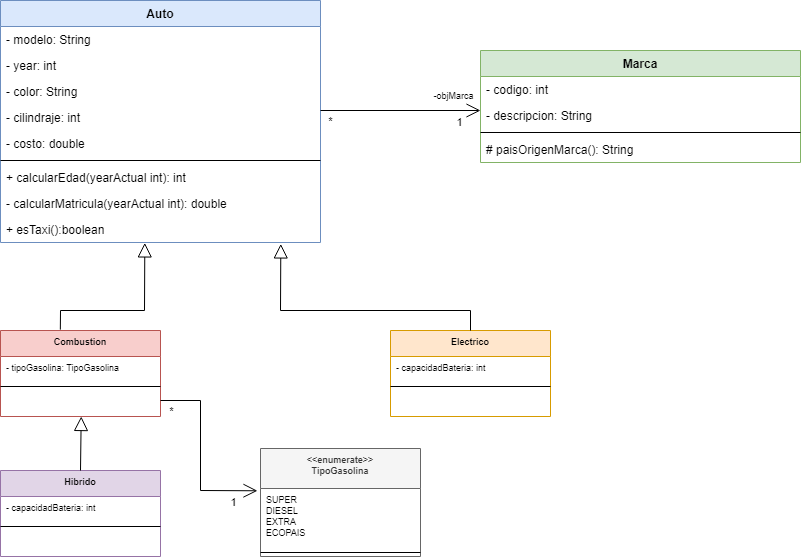

The diagram above was exported from draw.io. Its source (the exported page's mxGraphModel, read from the mxfile embedded in the PNG):
<mxGraphModel dx="1497" dy="802" grid="1" gridSize="10" guides="1" tooltips="1" connect="1" arrows="1" fold="1" page="1" pageScale="1" pageWidth="827" pageHeight="1169" math="0" shadow="0">
  <root>
    <mxCell id="0" />
    <mxCell id="1" parent="0" />
    <mxCell id="0PBUl81rrxGbW2nykcVK-113" value="Auto" style="swimlane;fontStyle=1;align=center;verticalAlign=top;childLayout=stackLayout;horizontal=1;startSize=26;horizontalStack=0;resizeParent=1;resizeParentMax=0;resizeLast=0;collapsible=1;marginBottom=0;fillColor=#dae8fc;strokeColor=#6c8ebf;" vertex="1" parent="1">
      <mxGeometry x="110" y="230" width="320" height="242" as="geometry" />
    </mxCell>
    <mxCell id="0PBUl81rrxGbW2nykcVK-114" value="- modelo: String" style="text;strokeColor=none;fillColor=none;align=left;verticalAlign=top;spacingLeft=4;spacingRight=4;overflow=hidden;rotatable=0;points=[[0,0.5],[1,0.5]];portConstraint=eastwest;" vertex="1" parent="0PBUl81rrxGbW2nykcVK-113">
      <mxGeometry y="26" width="320" height="26" as="geometry" />
    </mxCell>
    <mxCell id="0PBUl81rrxGbW2nykcVK-115" value="- year: int" style="text;strokeColor=none;fillColor=none;align=left;verticalAlign=top;spacingLeft=4;spacingRight=4;overflow=hidden;rotatable=0;points=[[0,0.5],[1,0.5]];portConstraint=eastwest;" vertex="1" parent="0PBUl81rrxGbW2nykcVK-113">
      <mxGeometry y="52" width="320" height="26" as="geometry" />
    </mxCell>
    <mxCell id="0PBUl81rrxGbW2nykcVK-116" value="- color: String" style="text;strokeColor=none;fillColor=none;align=left;verticalAlign=top;spacingLeft=4;spacingRight=4;overflow=hidden;rotatable=0;points=[[0,0.5],[1,0.5]];portConstraint=eastwest;" vertex="1" parent="0PBUl81rrxGbW2nykcVK-113">
      <mxGeometry y="78" width="320" height="26" as="geometry" />
    </mxCell>
    <mxCell id="0PBUl81rrxGbW2nykcVK-117" value="- cilindraje: int" style="text;strokeColor=none;fillColor=none;align=left;verticalAlign=top;spacingLeft=4;spacingRight=4;overflow=hidden;rotatable=0;points=[[0,0.5],[1,0.5]];portConstraint=eastwest;" vertex="1" parent="0PBUl81rrxGbW2nykcVK-113">
      <mxGeometry y="104" width="320" height="26" as="geometry" />
    </mxCell>
    <mxCell id="0PBUl81rrxGbW2nykcVK-118" value="- costo: double" style="text;strokeColor=none;fillColor=none;align=left;verticalAlign=top;spacingLeft=4;spacingRight=4;overflow=hidden;rotatable=0;points=[[0,0.5],[1,0.5]];portConstraint=eastwest;" vertex="1" parent="0PBUl81rrxGbW2nykcVK-113">
      <mxGeometry y="130" width="320" height="26" as="geometry" />
    </mxCell>
    <mxCell id="0PBUl81rrxGbW2nykcVK-119" value="" style="line;strokeWidth=1;fillColor=none;align=left;verticalAlign=middle;spacingTop=-1;spacingLeft=3;spacingRight=3;rotatable=0;labelPosition=right;points=[];portConstraint=eastwest;" vertex="1" parent="0PBUl81rrxGbW2nykcVK-113">
      <mxGeometry y="156" width="320" height="8" as="geometry" />
    </mxCell>
    <mxCell id="0PBUl81rrxGbW2nykcVK-120" value="+ calcularEdad(yearActual int): int" style="text;strokeColor=none;fillColor=none;align=left;verticalAlign=top;spacingLeft=4;spacingRight=4;overflow=hidden;rotatable=0;points=[[0,0.5],[1,0.5]];portConstraint=eastwest;" vertex="1" parent="0PBUl81rrxGbW2nykcVK-113">
      <mxGeometry y="164" width="320" height="26" as="geometry" />
    </mxCell>
    <mxCell id="0PBUl81rrxGbW2nykcVK-121" value="- calcularMatricula(yearActual int): double" style="text;strokeColor=none;fillColor=none;align=left;verticalAlign=top;spacingLeft=4;spacingRight=4;overflow=hidden;rotatable=0;points=[[0,0.5],[1,0.5]];portConstraint=eastwest;" vertex="1" parent="0PBUl81rrxGbW2nykcVK-113">
      <mxGeometry y="190" width="320" height="26" as="geometry" />
    </mxCell>
    <mxCell id="0PBUl81rrxGbW2nykcVK-122" value="+ esTaxi():boolean" style="text;strokeColor=none;fillColor=none;align=left;verticalAlign=top;spacingLeft=4;spacingRight=4;overflow=hidden;rotatable=0;points=[[0,0.5],[1,0.5]];portConstraint=eastwest;" vertex="1" parent="0PBUl81rrxGbW2nykcVK-113">
      <mxGeometry y="216" width="320" height="26" as="geometry" />
    </mxCell>
    <mxCell id="0PBUl81rrxGbW2nykcVK-123" value="Marca" style="swimlane;fontStyle=1;align=center;verticalAlign=top;childLayout=stackLayout;horizontal=1;startSize=26;horizontalStack=0;resizeParent=1;resizeParentMax=0;resizeLast=0;collapsible=1;marginBottom=0;fillColor=#d5e8d4;strokeColor=#82b366;" vertex="1" parent="1">
      <mxGeometry x="590" y="280" width="320" height="112" as="geometry" />
    </mxCell>
    <mxCell id="0PBUl81rrxGbW2nykcVK-124" value="- codigo: int" style="text;strokeColor=none;fillColor=none;align=left;verticalAlign=top;spacingLeft=4;spacingRight=4;overflow=hidden;rotatable=0;points=[[0,0.5],[1,0.5]];portConstraint=eastwest;" vertex="1" parent="0PBUl81rrxGbW2nykcVK-123">
      <mxGeometry y="26" width="320" height="26" as="geometry" />
    </mxCell>
    <mxCell id="0PBUl81rrxGbW2nykcVK-125" value="- descripcion: String" style="text;strokeColor=none;fillColor=none;align=left;verticalAlign=top;spacingLeft=4;spacingRight=4;overflow=hidden;rotatable=0;points=[[0,0.5],[1,0.5]];portConstraint=eastwest;" vertex="1" parent="0PBUl81rrxGbW2nykcVK-123">
      <mxGeometry y="52" width="320" height="26" as="geometry" />
    </mxCell>
    <mxCell id="0PBUl81rrxGbW2nykcVK-126" value="" style="line;strokeWidth=1;fillColor=none;align=left;verticalAlign=middle;spacingTop=-1;spacingLeft=3;spacingRight=3;rotatable=0;labelPosition=right;points=[];portConstraint=eastwest;" vertex="1" parent="0PBUl81rrxGbW2nykcVK-123">
      <mxGeometry y="78" width="320" height="8" as="geometry" />
    </mxCell>
    <mxCell id="0PBUl81rrxGbW2nykcVK-127" value="# paisOrigenMarca(): String" style="text;strokeColor=none;fillColor=none;align=left;verticalAlign=top;spacingLeft=4;spacingRight=4;overflow=hidden;rotatable=0;points=[[0,0.5],[1,0.5]];portConstraint=eastwest;" vertex="1" parent="0PBUl81rrxGbW2nykcVK-123">
      <mxGeometry y="86" width="320" height="26" as="geometry" />
    </mxCell>
    <mxCell id="0PBUl81rrxGbW2nykcVK-128" value="" style="endArrow=open;endFill=1;endSize=12;html=1;rounded=0;" edge="1" parent="1">
      <mxGeometry width="160" relative="1" as="geometry">
        <mxPoint x="430" y="340" as="sourcePoint" />
        <mxPoint x="590" y="340" as="targetPoint" />
      </mxGeometry>
    </mxCell>
    <mxCell id="0PBUl81rrxGbW2nykcVK-129" value="1&lt;br&gt;" style="edgeLabel;html=1;align=center;verticalAlign=middle;resizable=0;points=[];" vertex="1" connectable="0" parent="0PBUl81rrxGbW2nykcVK-128">
      <mxGeometry x="0.7332" relative="1" as="geometry">
        <mxPoint y="11" as="offset" />
      </mxGeometry>
    </mxCell>
    <mxCell id="0PBUl81rrxGbW2nykcVK-130" value="*" style="edgeLabel;html=1;align=center;verticalAlign=middle;resizable=0;points=[];" vertex="1" connectable="0" parent="0PBUl81rrxGbW2nykcVK-128">
      <mxGeometry x="-0.8875" y="-1" relative="1" as="geometry">
        <mxPoint y="9" as="offset" />
      </mxGeometry>
    </mxCell>
    <mxCell id="0PBUl81rrxGbW2nykcVK-131" value="-objMarca" style="edgeLabel;html=1;align=center;verticalAlign=middle;resizable=0;points=[];fontSize=9;" vertex="1" connectable="0" parent="0PBUl81rrxGbW2nykcVK-128">
      <mxGeometry x="0.6039" y="1" relative="1" as="geometry">
        <mxPoint x="4" y="-14" as="offset" />
      </mxGeometry>
    </mxCell>
    <mxCell id="0PBUl81rrxGbW2nykcVK-132" value="Combustion" style="swimlane;fontStyle=1;align=center;verticalAlign=top;childLayout=stackLayout;horizontal=1;startSize=26;horizontalStack=0;resizeParent=1;resizeParentMax=0;resizeLast=0;collapsible=1;marginBottom=0;fontSize=9;fillColor=#f8cecc;strokeColor=#b85450;" vertex="1" parent="1">
      <mxGeometry x="110" y="560" width="160" height="86" as="geometry" />
    </mxCell>
    <mxCell id="0PBUl81rrxGbW2nykcVK-133" value="- tipoGasolina: TipoGasolina" style="text;strokeColor=none;fillColor=none;align=left;verticalAlign=top;spacingLeft=4;spacingRight=4;overflow=hidden;rotatable=0;points=[[0,0.5],[1,0.5]];portConstraint=eastwest;fontSize=9;" vertex="1" parent="0PBUl81rrxGbW2nykcVK-132">
      <mxGeometry y="26" width="160" height="26" as="geometry" />
    </mxCell>
    <mxCell id="0PBUl81rrxGbW2nykcVK-134" value="" style="line;strokeWidth=1;fillColor=none;align=left;verticalAlign=middle;spacingTop=-1;spacingLeft=3;spacingRight=3;rotatable=0;labelPosition=right;points=[];portConstraint=eastwest;fontSize=9;" vertex="1" parent="0PBUl81rrxGbW2nykcVK-132">
      <mxGeometry y="52" width="160" height="8" as="geometry" />
    </mxCell>
    <mxCell id="0PBUl81rrxGbW2nykcVK-135" value=" " style="text;strokeColor=none;fillColor=none;align=left;verticalAlign=top;spacingLeft=4;spacingRight=4;overflow=hidden;rotatable=0;points=[[0,0.5],[1,0.5]];portConstraint=eastwest;fontSize=9;" vertex="1" parent="0PBUl81rrxGbW2nykcVK-132">
      <mxGeometry y="60" width="160" height="26" as="geometry" />
    </mxCell>
    <mxCell id="0PBUl81rrxGbW2nykcVK-136" value="Electrico" style="swimlane;fontStyle=1;align=center;verticalAlign=top;childLayout=stackLayout;horizontal=1;startSize=26;horizontalStack=0;resizeParent=1;resizeParentMax=0;resizeLast=0;collapsible=1;marginBottom=0;fontSize=9;fillColor=#ffe6cc;strokeColor=#d79b00;" vertex="1" parent="1">
      <mxGeometry x="500" y="560" width="160" height="86" as="geometry" />
    </mxCell>
    <mxCell id="0PBUl81rrxGbW2nykcVK-137" value="- capacidadBateria: int" style="text;strokeColor=none;fillColor=none;align=left;verticalAlign=top;spacingLeft=4;spacingRight=4;overflow=hidden;rotatable=0;points=[[0,0.5],[1,0.5]];portConstraint=eastwest;fontSize=9;" vertex="1" parent="0PBUl81rrxGbW2nykcVK-136">
      <mxGeometry y="26" width="160" height="26" as="geometry" />
    </mxCell>
    <mxCell id="0PBUl81rrxGbW2nykcVK-138" value="" style="line;strokeWidth=1;fillColor=none;align=left;verticalAlign=middle;spacingTop=-1;spacingLeft=3;spacingRight=3;rotatable=0;labelPosition=right;points=[];portConstraint=eastwest;fontSize=9;" vertex="1" parent="0PBUl81rrxGbW2nykcVK-136">
      <mxGeometry y="52" width="160" height="8" as="geometry" />
    </mxCell>
    <mxCell id="0PBUl81rrxGbW2nykcVK-139" value=" " style="text;strokeColor=none;fillColor=none;align=left;verticalAlign=top;spacingLeft=4;spacingRight=4;overflow=hidden;rotatable=0;points=[[0,0.5],[1,0.5]];portConstraint=eastwest;fontSize=9;" vertex="1" parent="0PBUl81rrxGbW2nykcVK-136">
      <mxGeometry y="60" width="160" height="26" as="geometry" />
    </mxCell>
    <mxCell id="0PBUl81rrxGbW2nykcVK-140" value="Hibrido" style="swimlane;fontStyle=1;align=center;verticalAlign=top;childLayout=stackLayout;horizontal=1;startSize=26;horizontalStack=0;resizeParent=1;resizeParentMax=0;resizeLast=0;collapsible=1;marginBottom=0;fontSize=9;fillColor=#e1d5e7;strokeColor=#9673a6;" vertex="1" parent="1">
      <mxGeometry x="110" y="700" width="160" height="86" as="geometry" />
    </mxCell>
    <mxCell id="0PBUl81rrxGbW2nykcVK-141" value="- capacidadBateria: int" style="text;strokeColor=none;fillColor=none;align=left;verticalAlign=top;spacingLeft=4;spacingRight=4;overflow=hidden;rotatable=0;points=[[0,0.5],[1,0.5]];portConstraint=eastwest;fontSize=9;" vertex="1" parent="0PBUl81rrxGbW2nykcVK-140">
      <mxGeometry y="26" width="160" height="26" as="geometry" />
    </mxCell>
    <mxCell id="0PBUl81rrxGbW2nykcVK-142" value="" style="line;strokeWidth=1;fillColor=none;align=left;verticalAlign=middle;spacingTop=-1;spacingLeft=3;spacingRight=3;rotatable=0;labelPosition=right;points=[];portConstraint=eastwest;fontSize=9;" vertex="1" parent="0PBUl81rrxGbW2nykcVK-140">
      <mxGeometry y="52" width="160" height="8" as="geometry" />
    </mxCell>
    <mxCell id="0PBUl81rrxGbW2nykcVK-143" value=" " style="text;strokeColor=none;fillColor=none;align=left;verticalAlign=top;spacingLeft=4;spacingRight=4;overflow=hidden;rotatable=0;points=[[0,0.5],[1,0.5]];portConstraint=eastwest;fontSize=9;" vertex="1" parent="0PBUl81rrxGbW2nykcVK-140">
      <mxGeometry y="60" width="160" height="26" as="geometry" />
    </mxCell>
    <mxCell id="0PBUl81rrxGbW2nykcVK-144" value="" style="endArrow=block;endFill=0;endSize=12;html=1;rounded=0;fontSize=9;exitX=0.374;exitY=-0.01;exitDx=0;exitDy=0;exitPerimeter=0;entryX=0.451;entryY=1.016;entryDx=0;entryDy=0;entryPerimeter=0;" edge="1" parent="1" source="0PBUl81rrxGbW2nykcVK-132" target="0PBUl81rrxGbW2nykcVK-122">
      <mxGeometry width="160" relative="1" as="geometry">
        <mxPoint x="110" y="520" as="sourcePoint" />
        <mxPoint x="270" y="520" as="targetPoint" />
        <Array as="points">
          <mxPoint x="170" y="540" />
          <mxPoint x="254" y="540" />
        </Array>
      </mxGeometry>
    </mxCell>
    <mxCell id="0PBUl81rrxGbW2nykcVK-145" value="" style="endArrow=block;endFill=0;endSize=12;html=1;rounded=0;fontSize=9;exitX=0.5;exitY=0;exitDx=0;exitDy=0;entryX=0.451;entryY=1.016;entryDx=0;entryDy=0;entryPerimeter=0;" edge="1" parent="1" source="0PBUl81rrxGbW2nykcVK-140">
      <mxGeometry width="160" relative="1" as="geometry">
        <mxPoint x="119.99999999999991" y="735.128" as="sourcePoint" />
        <mxPoint x="190.72000000000003" y="645.9960000000001" as="targetPoint" />
      </mxGeometry>
    </mxCell>
    <mxCell id="0PBUl81rrxGbW2nykcVK-146" value="&lt;&lt;enumerate&gt;&gt;&#10;TipoGasolina" style="swimlane;fontStyle=1;align=center;verticalAlign=top;childLayout=stackLayout;horizontal=1;startSize=40;horizontalStack=0;resizeParent=1;resizeParentMax=0;resizeLast=0;collapsible=1;marginBottom=0;fontSize=9;fillColor=#f5f5f5;fontColor=#333333;strokeColor=#666666;" vertex="1" parent="1">
      <mxGeometry x="370" y="678" width="160" height="108" as="geometry" />
    </mxCell>
    <mxCell id="0PBUl81rrxGbW2nykcVK-147" value="SUPER&#10;DIESEL&#10;EXTRA&#10;ECOPAIS" style="text;strokeColor=none;fillColor=none;align=left;verticalAlign=top;spacingLeft=4;spacingRight=4;overflow=hidden;rotatable=0;points=[[0,0.5],[1,0.5]];portConstraint=eastwest;fontSize=9;" vertex="1" parent="0PBUl81rrxGbW2nykcVK-146">
      <mxGeometry y="40" width="160" height="60" as="geometry" />
    </mxCell>
    <mxCell id="0PBUl81rrxGbW2nykcVK-148" value="" style="line;strokeWidth=1;fillColor=none;align=left;verticalAlign=middle;spacingTop=-1;spacingLeft=3;spacingRight=3;rotatable=0;labelPosition=right;points=[];portConstraint=eastwest;fontSize=9;" vertex="1" parent="0PBUl81rrxGbW2nykcVK-146">
      <mxGeometry y="100" width="160" height="8" as="geometry" />
    </mxCell>
    <mxCell id="0PBUl81rrxGbW2nykcVK-149" value="" style="endArrow=block;endFill=0;endSize=12;html=1;rounded=0;fontSize=9;exitX=0.5;exitY=0;exitDx=0;exitDy=0;entryX=0.876;entryY=1.055;entryDx=0;entryDy=0;entryPerimeter=0;" edge="1" parent="1" source="0PBUl81rrxGbW2nykcVK-136" target="0PBUl81rrxGbW2nykcVK-122">
      <mxGeometry width="160" relative="1" as="geometry">
        <mxPoint x="414" y="519.128" as="sourcePoint" />
        <mxPoint x="484.7199999999999" y="429.99600000000004" as="targetPoint" />
        <Array as="points">
          <mxPoint x="580" y="540" />
          <mxPoint x="390" y="540" />
        </Array>
      </mxGeometry>
    </mxCell>
    <mxCell id="0PBUl81rrxGbW2nykcVK-150" value="" style="endArrow=open;endFill=1;endSize=12;html=1;rounded=0;entryX=-0.019;entryY=0.038;entryDx=0;entryDy=0;entryPerimeter=0;" edge="1" parent="1" target="0PBUl81rrxGbW2nykcVK-147">
      <mxGeometry width="160" relative="1" as="geometry">
        <mxPoint x="270" y="630" as="sourcePoint" />
        <mxPoint x="330" y="720" as="targetPoint" />
        <Array as="points">
          <mxPoint x="310" y="630" />
          <mxPoint x="310" y="720" />
        </Array>
      </mxGeometry>
    </mxCell>
    <mxCell id="0PBUl81rrxGbW2nykcVK-151" value="1&lt;br&gt;" style="edgeLabel;html=1;align=center;verticalAlign=middle;resizable=0;points=[];" vertex="1" connectable="0" parent="0PBUl81rrxGbW2nykcVK-150">
      <mxGeometry x="0.7332" relative="1" as="geometry">
        <mxPoint y="11" as="offset" />
      </mxGeometry>
    </mxCell>
    <mxCell id="0PBUl81rrxGbW2nykcVK-152" value="*" style="edgeLabel;html=1;align=center;verticalAlign=middle;resizable=0;points=[];" vertex="1" connectable="0" parent="0PBUl81rrxGbW2nykcVK-150">
      <mxGeometry x="-0.8875" y="-1" relative="1" as="geometry">
        <mxPoint y="9" as="offset" />
      </mxGeometry>
    </mxCell>
  </root>
</mxGraphModel>